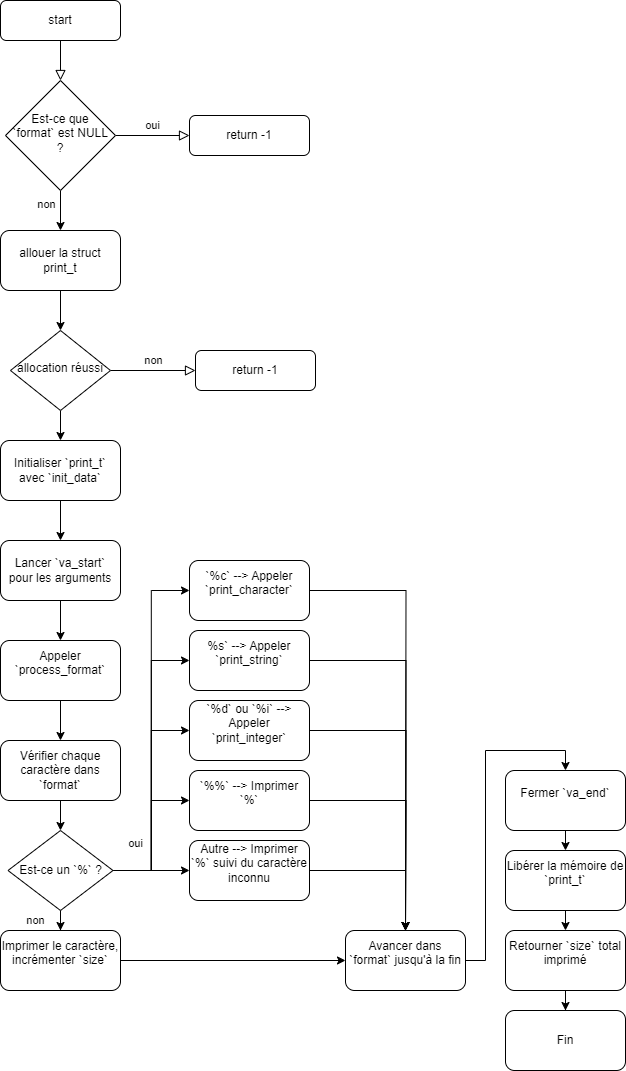

The diagram above was exported from draw.io. Its source (the exported page's mxGraphModel, read from the mxfile embedded in the PNG):
<mxGraphModel dx="1434" dy="786" grid="1" gridSize="10" guides="1" tooltips="1" connect="1" arrows="1" fold="1" page="1" pageScale="1" pageWidth="827" pageHeight="1169" math="0" shadow="0">
  <root>
    <mxCell id="WIyWlLk6GJQsqaUBKTNV-0" />
    <mxCell id="WIyWlLk6GJQsqaUBKTNV-1" parent="WIyWlLk6GJQsqaUBKTNV-0" />
    <mxCell id="WIyWlLk6GJQsqaUBKTNV-2" value="" style="rounded=0;html=1;jettySize=auto;orthogonalLoop=1;fontSize=11;endArrow=block;endFill=0;endSize=8;strokeWidth=1;shadow=0;labelBackgroundColor=none;edgeStyle=orthogonalEdgeStyle;" parent="WIyWlLk6GJQsqaUBKTNV-1" source="WIyWlLk6GJQsqaUBKTNV-3" target="WIyWlLk6GJQsqaUBKTNV-6" edge="1">
      <mxGeometry relative="1" as="geometry" />
    </mxCell>
    <mxCell id="WIyWlLk6GJQsqaUBKTNV-3" value="start" style="rounded=1;whiteSpace=wrap;html=1;fontSize=12;glass=0;strokeWidth=1;shadow=0;" parent="WIyWlLk6GJQsqaUBKTNV-1" vertex="1">
      <mxGeometry x="165" y="90" width="120" height="40" as="geometry" />
    </mxCell>
    <mxCell id="WIyWlLk6GJQsqaUBKTNV-5" value="oui" style="edgeStyle=orthogonalEdgeStyle;rounded=0;html=1;jettySize=auto;orthogonalLoop=1;fontSize=11;endArrow=block;endFill=0;endSize=8;strokeWidth=1;shadow=0;labelBackgroundColor=none;" parent="WIyWlLk6GJQsqaUBKTNV-1" source="WIyWlLk6GJQsqaUBKTNV-6" target="WIyWlLk6GJQsqaUBKTNV-7" edge="1">
      <mxGeometry y="10" relative="1" as="geometry">
        <mxPoint as="offset" />
      </mxGeometry>
    </mxCell>
    <mxCell id="UeWw2-CypTiadeUkt1v3-2" value="&lt;br&gt;&lt;div&gt;&lt;br&gt;&lt;/div&gt;" style="edgeStyle=orthogonalEdgeStyle;rounded=0;orthogonalLoop=1;jettySize=auto;html=1;" edge="1" parent="WIyWlLk6GJQsqaUBKTNV-1" source="WIyWlLk6GJQsqaUBKTNV-6" target="UeWw2-CypTiadeUkt1v3-1">
      <mxGeometry relative="1" as="geometry" />
    </mxCell>
    <mxCell id="UeWw2-CypTiadeUkt1v3-4" value="non&lt;div&gt;&lt;br&gt;&lt;/div&gt;" style="edgeLabel;html=1;align=center;verticalAlign=middle;resizable=0;points=[];" vertex="1" connectable="0" parent="UeWw2-CypTiadeUkt1v3-2">
      <mxGeometry x="-0.2" y="-4" relative="1" as="geometry">
        <mxPoint x="-11" y="4" as="offset" />
      </mxGeometry>
    </mxCell>
    <mxCell id="WIyWlLk6GJQsqaUBKTNV-6" value="&lt;span class=&quot;hljs-title class_&quot;&gt;Est&lt;/span&gt;-ce que &lt;span class=&quot;hljs-string&quot;&gt;`format`&lt;/span&gt; est &lt;span class=&quot;hljs-variable constant_&quot;&gt;NULL&lt;/span&gt; ?" style="rhombus;whiteSpace=wrap;html=1;shadow=0;fontFamily=Helvetica;fontSize=12;align=center;strokeWidth=1;spacing=6;spacingTop=-4;" parent="WIyWlLk6GJQsqaUBKTNV-1" vertex="1">
      <mxGeometry x="170" y="170" width="110" height="110" as="geometry" />
    </mxCell>
    <mxCell id="WIyWlLk6GJQsqaUBKTNV-7" value="return -1" style="rounded=1;whiteSpace=wrap;html=1;fontSize=12;glass=0;strokeWidth=1;shadow=0;" parent="WIyWlLk6GJQsqaUBKTNV-1" vertex="1">
      <mxGeometry x="354" y="205" width="120" height="40" as="geometry" />
    </mxCell>
    <mxCell id="WIyWlLk6GJQsqaUBKTNV-9" value="non" style="edgeStyle=orthogonalEdgeStyle;rounded=0;html=1;jettySize=auto;orthogonalLoop=1;fontSize=11;endArrow=block;endFill=0;endSize=8;strokeWidth=1;shadow=0;labelBackgroundColor=none;" parent="WIyWlLk6GJQsqaUBKTNV-1" source="WIyWlLk6GJQsqaUBKTNV-10" target="WIyWlLk6GJQsqaUBKTNV-12" edge="1">
      <mxGeometry x="0.0118" y="10" relative="1" as="geometry">
        <mxPoint as="offset" />
      </mxGeometry>
    </mxCell>
    <mxCell id="UeWw2-CypTiadeUkt1v3-6" value="" style="edgeStyle=orthogonalEdgeStyle;rounded=0;orthogonalLoop=1;jettySize=auto;html=1;" edge="1" parent="WIyWlLk6GJQsqaUBKTNV-1" source="WIyWlLk6GJQsqaUBKTNV-10" target="UeWw2-CypTiadeUkt1v3-5">
      <mxGeometry relative="1" as="geometry" />
    </mxCell>
    <mxCell id="WIyWlLk6GJQsqaUBKTNV-10" value="allocation réussi" style="rhombus;whiteSpace=wrap;html=1;shadow=0;fontFamily=Helvetica;fontSize=12;align=center;strokeWidth=1;spacing=6;spacingTop=-4;" parent="WIyWlLk6GJQsqaUBKTNV-1" vertex="1">
      <mxGeometry x="175" y="420" width="100" height="80" as="geometry" />
    </mxCell>
    <mxCell id="WIyWlLk6GJQsqaUBKTNV-12" value="return -1" style="rounded=1;whiteSpace=wrap;html=1;fontSize=12;glass=0;strokeWidth=1;shadow=0;" parent="WIyWlLk6GJQsqaUBKTNV-1" vertex="1">
      <mxGeometry x="360" y="440" width="120" height="40" as="geometry" />
    </mxCell>
    <mxCell id="UeWw2-CypTiadeUkt1v3-3" value="" style="edgeStyle=orthogonalEdgeStyle;rounded=0;orthogonalLoop=1;jettySize=auto;html=1;" edge="1" parent="WIyWlLk6GJQsqaUBKTNV-1" source="UeWw2-CypTiadeUkt1v3-1" target="WIyWlLk6GJQsqaUBKTNV-10">
      <mxGeometry relative="1" as="geometry" />
    </mxCell>
    <mxCell id="UeWw2-CypTiadeUkt1v3-1" value="allouer la struct print_t" style="rounded=1;whiteSpace=wrap;html=1;" vertex="1" parent="WIyWlLk6GJQsqaUBKTNV-1">
      <mxGeometry x="165" y="320" width="120" height="60" as="geometry" />
    </mxCell>
    <mxCell id="UeWw2-CypTiadeUkt1v3-8" value="" style="edgeStyle=orthogonalEdgeStyle;rounded=0;orthogonalLoop=1;jettySize=auto;html=1;" edge="1" parent="WIyWlLk6GJQsqaUBKTNV-1" source="UeWw2-CypTiadeUkt1v3-5" target="UeWw2-CypTiadeUkt1v3-7">
      <mxGeometry relative="1" as="geometry" />
    </mxCell>
    <mxCell id="UeWw2-CypTiadeUkt1v3-5" value="&lt;span class=&quot;hljs-title class_&quot;&gt;Initialiser&lt;/span&gt; &lt;span class=&quot;hljs-string&quot;&gt;`print_t`&lt;/span&gt; avec &lt;span class=&quot;hljs-string&quot;&gt;`init_data`&lt;/span&gt;" style="rounded=1;whiteSpace=wrap;html=1;" vertex="1" parent="WIyWlLk6GJQsqaUBKTNV-1">
      <mxGeometry x="165" y="530" width="120" height="60" as="geometry" />
    </mxCell>
    <mxCell id="UeWw2-CypTiadeUkt1v3-14" value="" style="edgeStyle=orthogonalEdgeStyle;rounded=0;orthogonalLoop=1;jettySize=auto;html=1;" edge="1" parent="WIyWlLk6GJQsqaUBKTNV-1" source="UeWw2-CypTiadeUkt1v3-7" target="UeWw2-CypTiadeUkt1v3-9">
      <mxGeometry relative="1" as="geometry" />
    </mxCell>
    <mxCell id="UeWw2-CypTiadeUkt1v3-7" value="&lt;span class=&quot;hljs-title class_&quot;&gt;Lancer&lt;/span&gt; &lt;span class=&quot;hljs-string&quot;&gt;`va_start`&lt;/span&gt; pour les &lt;span class=&quot;hljs-variable language_&quot;&gt;arguments&lt;/span&gt;" style="rounded=1;whiteSpace=wrap;html=1;" vertex="1" parent="WIyWlLk6GJQsqaUBKTNV-1">
      <mxGeometry x="165" y="630" width="120" height="60" as="geometry" />
    </mxCell>
    <mxCell id="UeWw2-CypTiadeUkt1v3-13" value="" style="edgeStyle=orthogonalEdgeStyle;rounded=0;orthogonalLoop=1;jettySize=auto;html=1;" edge="1" parent="WIyWlLk6GJQsqaUBKTNV-1" source="UeWw2-CypTiadeUkt1v3-9" target="UeWw2-CypTiadeUkt1v3-10">
      <mxGeometry relative="1" as="geometry" />
    </mxCell>
    <mxCell id="UeWw2-CypTiadeUkt1v3-9" value="&#10;&lt;span class=&quot;hljs-title class_&quot;&gt;Appeler&lt;/span&gt; &lt;span class=&quot;hljs-string&quot;&gt;`process_format`&lt;/span&gt;&#10;&#10;" style="rounded=1;whiteSpace=wrap;html=1;" vertex="1" parent="WIyWlLk6GJQsqaUBKTNV-1">
      <mxGeometry x="165" y="730" width="120" height="60" as="geometry" />
    </mxCell>
    <mxCell id="UeWw2-CypTiadeUkt1v3-12" value="" style="edgeStyle=orthogonalEdgeStyle;rounded=0;orthogonalLoop=1;jettySize=auto;html=1;" edge="1" parent="WIyWlLk6GJQsqaUBKTNV-1" source="UeWw2-CypTiadeUkt1v3-10" target="UeWw2-CypTiadeUkt1v3-11">
      <mxGeometry relative="1" as="geometry" />
    </mxCell>
    <mxCell id="UeWw2-CypTiadeUkt1v3-10" value="Vérifier chaque caractère dans &lt;span class=&quot;hljs-string&quot;&gt;`format`&lt;/span&gt;" style="rounded=1;whiteSpace=wrap;html=1;" vertex="1" parent="WIyWlLk6GJQsqaUBKTNV-1">
      <mxGeometry x="165" y="830" width="120" height="60" as="geometry" />
    </mxCell>
    <mxCell id="UeWw2-CypTiadeUkt1v3-21" value="" style="edgeStyle=orthogonalEdgeStyle;rounded=0;orthogonalLoop=1;jettySize=auto;html=1;" edge="1" parent="WIyWlLk6GJQsqaUBKTNV-1" source="UeWw2-CypTiadeUkt1v3-11" target="UeWw2-CypTiadeUkt1v3-20">
      <mxGeometry relative="1" as="geometry" />
    </mxCell>
    <mxCell id="UeWw2-CypTiadeUkt1v3-22" style="edgeStyle=orthogonalEdgeStyle;rounded=0;orthogonalLoop=1;jettySize=auto;html=1;exitX=1;exitY=0.5;exitDx=0;exitDy=0;entryX=0;entryY=0.5;entryDx=0;entryDy=0;" edge="1" parent="WIyWlLk6GJQsqaUBKTNV-1" source="UeWw2-CypTiadeUkt1v3-11" target="UeWw2-CypTiadeUkt1v3-19">
      <mxGeometry relative="1" as="geometry" />
    </mxCell>
    <mxCell id="UeWw2-CypTiadeUkt1v3-23" style="edgeStyle=orthogonalEdgeStyle;rounded=0;orthogonalLoop=1;jettySize=auto;html=1;exitX=1;exitY=0.5;exitDx=0;exitDy=0;entryX=0;entryY=0.5;entryDx=0;entryDy=0;" edge="1" parent="WIyWlLk6GJQsqaUBKTNV-1" source="UeWw2-CypTiadeUkt1v3-11" target="UeWw2-CypTiadeUkt1v3-18">
      <mxGeometry relative="1" as="geometry" />
    </mxCell>
    <mxCell id="UeWw2-CypTiadeUkt1v3-24" style="edgeStyle=orthogonalEdgeStyle;rounded=0;orthogonalLoop=1;jettySize=auto;html=1;exitX=1;exitY=0.5;exitDx=0;exitDy=0;entryX=0;entryY=0.5;entryDx=0;entryDy=0;" edge="1" parent="WIyWlLk6GJQsqaUBKTNV-1" source="UeWw2-CypTiadeUkt1v3-11" target="UeWw2-CypTiadeUkt1v3-16">
      <mxGeometry relative="1" as="geometry" />
    </mxCell>
    <mxCell id="UeWw2-CypTiadeUkt1v3-25" style="edgeStyle=orthogonalEdgeStyle;rounded=0;orthogonalLoop=1;jettySize=auto;html=1;exitX=1;exitY=0.5;exitDx=0;exitDy=0;entryX=0;entryY=0.5;entryDx=0;entryDy=0;" edge="1" parent="WIyWlLk6GJQsqaUBKTNV-1" source="UeWw2-CypTiadeUkt1v3-11" target="UeWw2-CypTiadeUkt1v3-17">
      <mxGeometry relative="1" as="geometry" />
    </mxCell>
    <mxCell id="UeWw2-CypTiadeUkt1v3-26" value="non" style="edgeStyle=orthogonalEdgeStyle;rounded=0;orthogonalLoop=1;jettySize=auto;html=1;" edge="1" parent="WIyWlLk6GJQsqaUBKTNV-1" source="UeWw2-CypTiadeUkt1v3-11" target="UeWw2-CypTiadeUkt1v3-15">
      <mxGeometry x="0.6667" y="-25" relative="1" as="geometry">
        <mxPoint as="offset" />
      </mxGeometry>
    </mxCell>
    <mxCell id="UeWw2-CypTiadeUkt1v3-11" value="&lt;div&gt;&lt;span style=&quot;background-color: initial;&quot; class=&quot;hljs-title class_&quot;&gt;Est&lt;/span&gt;&lt;span style=&quot;background-color: initial;&quot;&gt;-ce un &lt;/span&gt;&lt;span style=&quot;background-color: initial;&quot; class=&quot;hljs-string&quot;&gt;`%`&lt;/span&gt;&lt;span style=&quot;background-color: initial;&quot;&gt; ?&lt;/span&gt;&lt;/div&gt;" style="rhombus;whiteSpace=wrap;html=1;" vertex="1" parent="WIyWlLk6GJQsqaUBKTNV-1">
      <mxGeometry x="172.5" y="920" width="105" height="80" as="geometry" />
    </mxCell>
    <mxCell id="UeWw2-CypTiadeUkt1v3-33" value="oui&lt;div&gt;&lt;br&gt;&lt;/div&gt;" style="edgeStyle=orthogonalEdgeStyle;rounded=0;orthogonalLoop=1;jettySize=auto;html=1;exitX=1;exitY=0.5;exitDx=0;exitDy=0;entryX=0;entryY=0.5;entryDx=0;entryDy=0;" edge="1" parent="WIyWlLk6GJQsqaUBKTNV-1" source="UeWw2-CypTiadeUkt1v3-15" target="UeWw2-CypTiadeUkt1v3-27">
      <mxGeometry x="-0.8667" y="110" relative="1" as="geometry">
        <mxPoint as="offset" />
      </mxGeometry>
    </mxCell>
    <mxCell id="UeWw2-CypTiadeUkt1v3-15" value="&#10;&lt;span class=&quot;hljs-title class_&quot;&gt;Imprimer&lt;/span&gt; le caractère, incrémenter &lt;span class=&quot;hljs-string&quot;&gt;`size`&lt;/span&gt;&#10;&#10;" style="rounded=1;whiteSpace=wrap;html=1;" vertex="1" parent="WIyWlLk6GJQsqaUBKTNV-1">
      <mxGeometry x="165" y="1020" width="120" height="60" as="geometry" />
    </mxCell>
    <mxCell id="UeWw2-CypTiadeUkt1v3-31" style="edgeStyle=orthogonalEdgeStyle;rounded=0;orthogonalLoop=1;jettySize=auto;html=1;exitX=1;exitY=0.5;exitDx=0;exitDy=0;" edge="1" parent="WIyWlLk6GJQsqaUBKTNV-1" source="UeWw2-CypTiadeUkt1v3-16">
      <mxGeometry relative="1" as="geometry">
        <mxPoint x="570" y="1020" as="targetPoint" />
      </mxGeometry>
    </mxCell>
    <mxCell id="UeWw2-CypTiadeUkt1v3-16" value="&#10;&lt;span class=&quot;hljs-string&quot;&gt;%s`&lt;/span&gt; --&amp;gt; &lt;span class=&quot;hljs-title class_&quot;&gt;Appeler&lt;/span&gt; &lt;span class=&quot;hljs-string&quot;&gt;`print_string`&lt;/span&gt;&#10;&#10;" style="rounded=1;whiteSpace=wrap;html=1;" vertex="1" parent="WIyWlLk6GJQsqaUBKTNV-1">
      <mxGeometry x="354" y="720" width="120" height="60" as="geometry" />
    </mxCell>
    <mxCell id="UeWw2-CypTiadeUkt1v3-32" style="edgeStyle=orthogonalEdgeStyle;rounded=0;orthogonalLoop=1;jettySize=auto;html=1;exitX=1;exitY=0.5;exitDx=0;exitDy=0;" edge="1" parent="WIyWlLk6GJQsqaUBKTNV-1" source="UeWw2-CypTiadeUkt1v3-17">
      <mxGeometry relative="1" as="geometry">
        <mxPoint x="570" y="1020" as="targetPoint" />
      </mxGeometry>
    </mxCell>
    <mxCell id="UeWw2-CypTiadeUkt1v3-17" value="&#10;&lt;span class=&quot;hljs-string&quot;&gt;`%c`&lt;/span&gt; --&amp;gt; &lt;span class=&quot;hljs-title class_&quot;&gt;Appeler&lt;/span&gt; &lt;span class=&quot;hljs-string&quot;&gt;`print_character`&lt;/span&gt;&#10;&#10;" style="rounded=1;whiteSpace=wrap;html=1;" vertex="1" parent="WIyWlLk6GJQsqaUBKTNV-1">
      <mxGeometry x="354" y="650" width="120" height="60" as="geometry" />
    </mxCell>
    <mxCell id="UeWw2-CypTiadeUkt1v3-30" style="edgeStyle=orthogonalEdgeStyle;rounded=0;orthogonalLoop=1;jettySize=auto;html=1;exitX=1;exitY=0.5;exitDx=0;exitDy=0;" edge="1" parent="WIyWlLk6GJQsqaUBKTNV-1" source="UeWw2-CypTiadeUkt1v3-18">
      <mxGeometry relative="1" as="geometry">
        <mxPoint x="570" y="1020" as="targetPoint" />
      </mxGeometry>
    </mxCell>
    <mxCell id="UeWw2-CypTiadeUkt1v3-18" value="&#10;&lt;span class=&quot;hljs-string&quot;&gt;`%d`&lt;/span&gt; ou &lt;span class=&quot;hljs-string&quot;&gt;`%i`&lt;/span&gt; --&amp;gt; &lt;span class=&quot;hljs-title class_&quot;&gt;Appeler&lt;/span&gt; &lt;span class=&quot;hljs-string&quot;&gt;`print_integer`&lt;/span&gt;&#10;&#10;" style="rounded=1;whiteSpace=wrap;html=1;" vertex="1" parent="WIyWlLk6GJQsqaUBKTNV-1">
      <mxGeometry x="354" y="790" width="120" height="60" as="geometry" />
    </mxCell>
    <mxCell id="UeWw2-CypTiadeUkt1v3-29" style="edgeStyle=orthogonalEdgeStyle;rounded=0;orthogonalLoop=1;jettySize=auto;html=1;exitX=1;exitY=0.5;exitDx=0;exitDy=0;" edge="1" parent="WIyWlLk6GJQsqaUBKTNV-1" source="UeWw2-CypTiadeUkt1v3-19">
      <mxGeometry relative="1" as="geometry">
        <mxPoint x="570" y="1020" as="targetPoint" />
      </mxGeometry>
    </mxCell>
    <mxCell id="UeWw2-CypTiadeUkt1v3-19" value="&#10;&lt;span class=&quot;hljs-string&quot;&gt;`%%`&lt;/span&gt; --&amp;gt; &lt;span class=&quot;hljs-title class_&quot;&gt;Imprimer&lt;/span&gt; &lt;span class=&quot;hljs-string&quot;&gt;`%`&lt;/span&gt;&#10;&#10;" style="rounded=1;whiteSpace=wrap;html=1;" vertex="1" parent="WIyWlLk6GJQsqaUBKTNV-1">
      <mxGeometry x="354" y="860" width="120" height="60" as="geometry" />
    </mxCell>
    <mxCell id="UeWw2-CypTiadeUkt1v3-28" style="edgeStyle=orthogonalEdgeStyle;rounded=0;orthogonalLoop=1;jettySize=auto;html=1;exitX=1;exitY=0.5;exitDx=0;exitDy=0;" edge="1" parent="WIyWlLk6GJQsqaUBKTNV-1" source="UeWw2-CypTiadeUkt1v3-20" target="UeWw2-CypTiadeUkt1v3-27">
      <mxGeometry relative="1" as="geometry" />
    </mxCell>
    <mxCell id="UeWw2-CypTiadeUkt1v3-20" value="&#10;&lt;span class=&quot;hljs-title class_&quot;&gt;Autre&lt;/span&gt; --&amp;gt; &lt;span class=&quot;hljs-title class_&quot;&gt;Imprimer&lt;/span&gt; &lt;span class=&quot;hljs-string&quot;&gt;`%`&lt;/span&gt; suivi du caractère inconnu&#10;&#10;" style="rounded=1;whiteSpace=wrap;html=1;" vertex="1" parent="WIyWlLk6GJQsqaUBKTNV-1">
      <mxGeometry x="354" y="930" width="120" height="60" as="geometry" />
    </mxCell>
    <mxCell id="UeWw2-CypTiadeUkt1v3-37" style="edgeStyle=orthogonalEdgeStyle;rounded=0;orthogonalLoop=1;jettySize=auto;html=1;exitX=1;exitY=0.5;exitDx=0;exitDy=0;entryX=0.5;entryY=0;entryDx=0;entryDy=0;" edge="1" parent="WIyWlLk6GJQsqaUBKTNV-1" source="UeWw2-CypTiadeUkt1v3-27" target="UeWw2-CypTiadeUkt1v3-34">
      <mxGeometry relative="1" as="geometry" />
    </mxCell>
    <mxCell id="UeWw2-CypTiadeUkt1v3-27" value="&#10;&lt;span class=&quot;hljs-title class_&quot;&gt;Avancer&lt;/span&gt; dans &lt;span class=&quot;hljs-string&quot;&gt;`format`&lt;/span&gt; jusqu&lt;span class=&quot;hljs-string&quot;&gt;'à la fin&lt;/span&gt;&#10;&#10;" style="rounded=1;whiteSpace=wrap;html=1;" vertex="1" parent="WIyWlLk6GJQsqaUBKTNV-1">
      <mxGeometry x="510" y="1020" width="120" height="60" as="geometry" />
    </mxCell>
    <mxCell id="UeWw2-CypTiadeUkt1v3-40" style="edgeStyle=orthogonalEdgeStyle;rounded=0;orthogonalLoop=1;jettySize=auto;html=1;exitX=0.5;exitY=1;exitDx=0;exitDy=0;entryX=0.5;entryY=0;entryDx=0;entryDy=0;" edge="1" parent="WIyWlLk6GJQsqaUBKTNV-1" source="UeWw2-CypTiadeUkt1v3-34" target="UeWw2-CypTiadeUkt1v3-35">
      <mxGeometry relative="1" as="geometry" />
    </mxCell>
    <mxCell id="UeWw2-CypTiadeUkt1v3-34" value="&#10;Fermer `va_end`&#10;&#10;" style="rounded=1;whiteSpace=wrap;html=1;" vertex="1" parent="WIyWlLk6GJQsqaUBKTNV-1">
      <mxGeometry x="670" y="860" width="120" height="60" as="geometry" />
    </mxCell>
    <mxCell id="UeWw2-CypTiadeUkt1v3-41" style="edgeStyle=orthogonalEdgeStyle;rounded=0;orthogonalLoop=1;jettySize=auto;html=1;exitX=0.5;exitY=1;exitDx=0;exitDy=0;entryX=0.5;entryY=0;entryDx=0;entryDy=0;" edge="1" parent="WIyWlLk6GJQsqaUBKTNV-1" source="UeWw2-CypTiadeUkt1v3-35" target="UeWw2-CypTiadeUkt1v3-36">
      <mxGeometry relative="1" as="geometry" />
    </mxCell>
    <mxCell id="UeWw2-CypTiadeUkt1v3-35" value="&#10;Libérer la mémoire de `print_t`&#10;&#10;" style="rounded=1;whiteSpace=wrap;html=1;" vertex="1" parent="WIyWlLk6GJQsqaUBKTNV-1">
      <mxGeometry x="670" y="940" width="120" height="60" as="geometry" />
    </mxCell>
    <mxCell id="UeWw2-CypTiadeUkt1v3-43" value="" style="edgeStyle=orthogonalEdgeStyle;rounded=0;orthogonalLoop=1;jettySize=auto;html=1;" edge="1" parent="WIyWlLk6GJQsqaUBKTNV-1" source="UeWw2-CypTiadeUkt1v3-36" target="UeWw2-CypTiadeUkt1v3-42">
      <mxGeometry relative="1" as="geometry" />
    </mxCell>
    <mxCell id="UeWw2-CypTiadeUkt1v3-36" value="&#10;Retourner `size` total imprimé&#10;&#10;" style="rounded=1;whiteSpace=wrap;html=1;" vertex="1" parent="WIyWlLk6GJQsqaUBKTNV-1">
      <mxGeometry x="670" y="1020" width="120" height="60" as="geometry" />
    </mxCell>
    <mxCell id="UeWw2-CypTiadeUkt1v3-42" value="Fin" style="rounded=1;whiteSpace=wrap;html=1;" vertex="1" parent="WIyWlLk6GJQsqaUBKTNV-1">
      <mxGeometry x="670" y="1100" width="120" height="60" as="geometry" />
    </mxCell>
  </root>
</mxGraphModel>